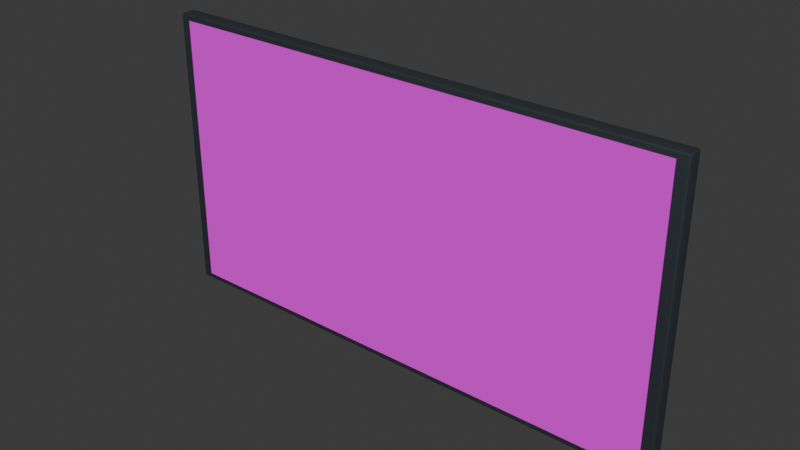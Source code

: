 # Source: anime-landscape-2.blend  (saved by Blender 5.2.44; exported with 4.5.12 LTS)
import bpy
from mathutils import Matrix  # noqa: F401  (used for matrix-valued properties, if any)

bpy.ops.wm.read_factory_settings(use_empty=True)
scene = bpy.context.scene
scene.name = 'Scene'

# ---- collections
col_collection = bpy.data.collections.new('Collection'); scene.collection.children.link(col_collection)

# ---- images (referenced by path relative to the original .blend; pixels are not part of the script)
import os
ASSET_DIR = os.environ.get("B2B_ASSET_DIR", "")  # directory of the original .blend (textures are referenced by path, not embedded)
HERE = os.path.dirname(os.path.abspath(__file__))  # packed textures are extracted next to this script under _unpacked/

def load_image(name, relpath, width, height, colorspace="sRGB"):
    """Load a texture the original file referenced (path relative to the .blend, or extracted next to this script)."""
    p = next((c for c in (os.path.join(HERE, relpath), os.path.join(ASSET_DIR, relpath)) if relpath and os.path.exists(c)), "")
    if p:
        img = bpy.data.images.load(p, check_existing=True)
        img.name = name
    else:  # same state as the original file: an image datablock whose file is absent (Cycles renders it pink)
        img = bpy.data.images.new(name, width, height)
        img.source = "FILE"
        img.filepath = "//" + (relpath or name)
    img.colorspace_settings.name = colorspace
    return img
img_modern_anime_atlas_png = load_image('modern-anime-atlas.png', 'modern-anime-atlas.png', 1024, 1024, 'sRGB')

# ---- materials (node trees are filled in below, after node groups)
mat_modern_recess_charcoal = bpy.data.materials.new('modern-recess-charcoal')
mat_modern_recess_charcoal.diffuse_color = (0.018, 0.025, 0.032, 1.0)
mat_original_anime_landscape_art = bpy.data.materials.new('original-anime-landscape-art')
mat_original_anime_landscape_art.diffuse_color = (1.0, 1.0, 1.0, 1.0)

# ---- material node trees
mat_modern_recess_charcoal.use_nodes = True; mat_modern_recess_charcoal.node_tree.nodes.clear()
_N = mat_modern_recess_charcoal.node_tree.nodes; _L = mat_modern_recess_charcoal.node_tree.links
n0 = _N.new('ShaderNodeBsdfPrincipled'); n0.name = 'Principled BSDF'; n0.location = (-200, 100)
n0.inputs[0].default_value = (0.018, 0.025, 0.032, 1.0)
n0.inputs[2].default_value = 0.82
n0.inputs[10].default_value = 0.005
n1 = _N.new('ShaderNodeOutputMaterial'); n1.name = 'Material Output'; n1.location = (200, 100)
_L.new(n0.outputs[0], n1.inputs[0])
n1.is_active_output = True
mat_original_anime_landscape_art.use_nodes = True; mat_original_anime_landscape_art.node_tree.nodes.clear()
_N = mat_original_anime_landscape_art.node_tree.nodes; _L = mat_original_anime_landscape_art.node_tree.links
n0 = _N.new('ShaderNodeBsdfPrincipled'); n0.name = 'Principled BSDF'; n0.location = (-200, 100)
n0.inputs[2].default_value = 0.95
n0.inputs[10].default_value = 0.005
n1 = _N.new('ShaderNodeOutputMaterial'); n1.name = 'Material Output'; n1.location = (200, 100)
n2 = _N.new('ShaderNodeTexImage'); n2.name = 'Image Texture'; n2.location = (0, 0)
n2.image = img_modern_anime_atlas_png
_L.new(n0.outputs[0], n1.inputs[0])
_L.new(n2.outputs[0], n0.inputs[0])
n1.is_active_output = True

# ---- world
world_world = bpy.data.worlds.new('World'); scene.world = world_world
world_world.use_nodes = True; world_world.node_tree.nodes.clear()
_N = world_world.node_tree.nodes; _L = world_world.node_tree.links
n0 = _N.new('ShaderNodeOutputWorld'); n0.name = 'World Output'; n0.location = (200, 100)
n1 = _N.new('ShaderNodeBackground'); n1.name = 'Background'; n1.location = (-200, 100)
n1.inputs[0].default_value = (0.05088, 0.05088, 0.05088, 1.0)
_L.new(n1.outputs[0], n0.inputs[0])
n0.is_active_output = True
world_world.color = (0.05088, 0.05088, 0.05088)
world_world.sun_shadow_jitter_overblur = 0.0

# ---- meshes
me_cube_2864 = bpy.data.meshes.new('Cube.2864')
me_cube_2864.from_pydata([(-0.596, -0.01289, 0.0), (-0.596, -0.01681, 0.004), (-0.6, -0.01289, 0.004), (-0.596, -0.01485, 0.0005344), (-0.598, -0.01289, 0.0005344), (-0.5979, -0.01477, 0.001053), (-0.598, -0.01629, 0.004), (-0.596, -0.01629, 0.002003), (-0.5979, -0.01578, 0.002087), (-0.5995, -0.01289, 0.002003), (-0.5995, -0.01485, 0.004), (-0.5989, -0.01477, 0.002087), (-0.596, -0.01681, 0.646), (-0.596, -0.01289, 0.65), (-0.6, -0.01289, 0.646), (-0.596, -0.01629, 0.648), (-0.598, -0.01629, 0.646), (-0.5979, -0.01578, 0.6479), (-0.598, -0.01289, 0.6495), (-0.596, -0.01485, 0.6495), (-0.5979, -0.01477, 0.6489), (-0.5995, -0.01485, 0.646), (-0.5995, -0.01289, 0.648), (-0.5989, -0.01477, 0.6479), (-0.596, 0.01358, 0.0), (-0.6, 0.01358, 0.004), (-0.596, 0.0175, 0.004), (-0.598, 0.01358, 0.0005344), (-0.596, 0.01554, 0.0005344), (-0.5979, 0.01545, 0.001053), (-0.5995, 0.01554, 0.004), (-0.5995, 0.01358, 0.002003), (-0.5989, 0.01545, 0.002087), (-0.596, 0.01698, 0.002003), (-0.598, 0.01698, 0.004), (-0.5979, 0.01647, 0.002087), (-0.596, 0.01358, 0.65), (-0.596, 0.0175, 0.646), (-0.6, 0.01358, 0.646), (-0.596, 0.01554, 0.6495), (-0.598, 0.01358, 0.6495), (-0.5979, 0.01545, 0.6489), (-0.598, 0.01698, 0.646), (-0.596, 0.01698, 0.648), (-0.5979, 0.01647, 0.6479), (-0.5995, 0.01358, 0.648), (-0.5995, 0.01554, 0.646), (-0.5989, 0.01545, 0.6479), (0.596, -0.01289, 0.0), (0.6, -0.01289, 0.004), (0.596, -0.01681, 0.004), (0.598, -0.01289, 0.0005344), (0.596, -0.01485, 0.0005344), (0.5979, -0.01477, 0.001053), (0.5995, -0.01485, 0.004), (0.5995, -0.01289, 0.002003), (0.5989, -0.01477, 0.002087), (0.596, -0.01629, 0.002003), (0.598, -0.01629, 0.004), (0.5979, -0.01578, 0.002087), (0.596, -0.01289, 0.65), (0.596, -0.01681, 0.646), (0.6, -0.01289, 0.646), (0.596, -0.01485, 0.6495), (0.598, -0.01289, 0.6495), (0.5979, -0.01477, 0.6489), (0.598, -0.01629, 0.646), (0.596, -0.01629, 0.648), (0.5979, -0.01578, 0.6479), (0.5995, -0.01289, 0.648), (0.5995, -0.01485, 0.646), (0.5989, -0.01477, 0.6479), (0.596, 0.01358, 0.0), (0.596, 0.0175, 0.004), (0.6, 0.01358, 0.004), (0.596, 0.01554, 0.0005344), (0.598, 0.01358, 0.0005344), (0.5979, 0.01545, 0.001053), (0.598, 0.01698, 0.004), (0.596, 0.01698, 0.002003), (0.5979, 0.01647, 0.002087), (0.5995, 0.01358, 0.002003), (0.5995, 0.01554, 0.004), (0.5989, 0.01545, 0.002087), (0.596, 0.01358, 0.65), (0.6, 0.01358, 0.646), (0.596, 0.0175, 0.646), (0.598, 0.01358, 0.6495), (0.596, 0.01554, 0.6495), (0.5979, 0.01545, 0.6489), (0.5995, 0.01554, 0.646), (0.5995, 0.01358, 0.648), (0.5989, 0.01545, 0.6479), (0.596, 0.01698, 0.648), (0.598, 0.01698, 0.646), (0.5979, 0.01647, 0.6479)], [], [(0, 3, 5, 4), (3, 7, 8, 5), (1, 6, 8, 7), (6, 10, 11, 8), (2, 9, 11, 10), (9, 4, 5, 11), (5, 8, 11), (12, 15, 17, 16), (15, 19, 20, 17), (13, 18, 20, 19), (18, 22, 23, 20), (14, 21, 23, 22), (21, 16, 17, 23), (17, 20, 23), (24, 27, 29, 28), (27, 31, 32, 29), (25, 30, 32, 31), (30, 34, 35, 32), (26, 33, 35, 34), (33, 28, 29, 35), (29, 32, 35), (36, 39, 41, 40), (39, 43, 44, 41), (37, 42, 44, 43), (42, 46, 47, 44), (38, 45, 47, 46), (45, 40, 41, 47), (41, 44, 47), (48, 51, 53, 52), (51, 55, 56, 53), (49, 54, 56, 55), (54, 58, 59, 56), (50, 57, 59, 58), (57, 52, 53, 59), (53, 56, 59), (60, 63, 65, 64), (63, 67, 68, 65), (61, 66, 68, 67), (66, 70, 71, 68), (62, 69, 71, 70), (69, 64, 65, 71), (65, 68, 71), (72, 75, 77, 76), (75, 79, 80, 77), (73, 78, 80, 79), (78, 82, 83, 80), (74, 81, 83, 82), (81, 76, 77, 83), (77, 80, 83), (84, 87, 89, 88), (87, 91, 92, 89), (85, 90, 92, 91), (90, 94, 95, 92), (86, 93, 95, 94), (93, 88, 89, 95), (89, 92, 95), (24, 0, 4, 27), (27, 4, 9, 31), (31, 9, 2, 25), (1, 12, 16, 6), (6, 16, 21, 10), (10, 21, 14, 2), (13, 36, 40, 18), (18, 40, 45, 22), (22, 45, 38, 14), (37, 26, 34, 42), (42, 34, 30, 46), (46, 30, 25, 38), (72, 24, 28, 75), (75, 28, 33, 79), (79, 33, 26, 73), (36, 84, 88, 39), (39, 88, 93, 43), (43, 93, 86, 37), (85, 74, 82, 90), (90, 82, 78, 94), (94, 78, 73, 86), (48, 72, 76, 51), (51, 76, 81, 55), (55, 81, 74, 49), (84, 60, 64, 87), (87, 64, 69, 91), (91, 69, 62, 85), (61, 50, 58, 66), (66, 58, 54, 70), (70, 54, 49, 62), (0, 48, 52, 3), (3, 52, 57, 7), (7, 57, 50, 1), (60, 13, 19, 63), (63, 19, 15, 67), (67, 15, 12, 61), (24, 72, 48, 0), (2, 14, 38, 25), (50, 61, 12, 1), (84, 36, 13, 60), (26, 37, 86, 73), (74, 85, 62, 49)])
me_cube_2864.polygons.foreach_set('use_smooth', [True] * 98)
_uv = me_cube_2864.uv_layers.new(name='UVMap')
_uv.uv.foreach_set('vector', [1.817, 0.01526, 1.814, 0.01505, 1.814, 0.01236, 1.817, 0.01245, 1.814, 0.01505, 1.812, 0.01449, 1.813, 0.01197, 1.814, 0.01236, 0.8863, 0.01468, 0.8863, 0.01197, 0.8889, 0.01208, 0.889, 0.01468, 0.8863, 0.01197, 0.8863, 0.009976, 0.8889, 0.01068, 0.8889, 0.01208, 1.949, 0.8512, 1.949, 0.8536, 1.946, 0.8533, 1.946, 0.851, 1.817, 0.009976, 1.817, 0.01245, 1.814, 0.01236, 1.814, 0.01062, 1.814, 0.01236, 1.813, 0.01197, 1.814, 0.01062, 0.01468, 0.01468, 0.01197, 0.01468, 0.01208, 0.01208, 0.01468, 0.01197, 0.01197, 0.01468, 0.009977, 0.01468, 0.01068, 0.01208, 0.01208, 0.01208, 1.919, 0.01237, 1.919, 0.009976, 1.922, 0.01029, 1.922, 0.01258, 1.949, 0.009976, 1.949, 0.01245, 1.946, 0.01236, 1.946, 0.01062, 1.949, 0.01526, 1.946, 0.01505, 1.946, 0.01236, 1.949, 0.01245, 1.946, 0.01505, 1.944, 0.01449, 1.945, 0.01197, 1.946, 0.01236, 1.945, 0.01197, 1.946, 0.01062, 1.946, 0.01236, 1.853, 0.01526, 1.853, 0.01245, 1.856, 0.01236, 1.856, 0.01505, 1.853, 0.01245, 1.853, 0.009976, 1.856, 0.01062, 1.856, 0.01236, 1.985, 0.8512, 1.988, 0.851, 1.988, 0.8533, 1.985, 0.8536, 1.787, 1.638, 1.787, 1.636, 1.79, 1.636, 1.79, 1.637, 1.787, 1.633, 1.79, 1.633, 1.79, 1.636, 1.787, 1.636, 1.858, 0.01449, 1.856, 0.01505, 1.856, 0.01236, 1.857, 0.01197, 1.856, 0.01236, 1.856, 0.01062, 1.857, 0.01197, 1.883, 0.01237, 1.88, 0.01258, 1.88, 0.01029, 1.883, 0.009976, 0.9109, 1.633, 0.9129, 1.633, 0.9131, 1.636, 0.9117, 1.636, 0.9157, 1.633, 0.9157, 1.636, 0.9131, 1.636, 0.9129, 1.633, 1.99, 0.01449, 1.988, 0.01505, 1.988, 0.01236, 1.989, 0.01197, 1.985, 0.01526, 1.985, 0.01245, 1.988, 0.01236, 1.988, 0.01505, 1.985, 0.01245, 1.985, 0.009976, 1.988, 0.01062, 1.988, 0.01236, 1.988, 0.01062, 1.989, 0.01197, 1.988, 0.01236, 1.817, 1.567, 1.817, 1.57, 1.814, 1.57, 1.814, 1.567, 1.985, 1.717, 1.985, 1.715, 1.988, 1.715, 1.988, 1.717, 1.985, 1.712, 1.988, 1.712, 1.988, 1.715, 1.985, 1.715, 1.988, 1.712, 1.99, 1.713, 1.989, 1.715, 1.988, 1.715, 0.8863, 1.633, 0.889, 1.633, 0.8889, 1.636, 0.8863, 1.636, 0.889, 1.633, 0.891, 1.633, 0.8903, 1.636, 0.8889, 1.636, 1.988, 1.717, 1.988, 1.715, 1.989, 1.715, 1.919, 1.565, 1.922, 1.565, 1.922, 1.567, 1.919, 1.567, 1.922, 1.565, 1.924, 1.565, 1.923, 1.568, 1.922, 1.567, 0.01468, 1.633, 0.01468, 1.636, 0.01208, 1.636, 0.01197, 1.633, 0.01468, 1.636, 0.01468, 1.638, 0.01208, 1.637, 0.01208, 1.636, 1.985, 0.876, 1.985, 0.8736, 1.988, 0.8739, 1.988, 0.8762, 1.919, 1.57, 1.919, 1.567, 1.922, 1.567, 1.922, 1.569, 1.922, 1.567, 1.923, 1.568, 1.922, 1.569, 1.853, 1.567, 1.856, 1.567, 1.856, 1.57, 1.853, 1.57, 1.792, 0.01468, 1.79, 0.01468, 1.79, 0.01208, 1.791, 0.01208, 1.787, 0.01468, 1.787, 0.01197, 1.79, 0.01208, 1.79, 0.01468, 1.944, 1.713, 1.946, 1.712, 1.946, 1.715, 1.945, 1.715, 1.949, 1.712, 1.949, 1.715, 1.946, 1.715, 1.946, 1.712, 1.949, 1.715, 1.949, 1.717, 1.946, 1.717, 1.946, 1.715, 1.946, 1.717, 1.945, 1.715, 1.946, 1.715, 1.883, 1.565, 1.883, 1.567, 1.88, 1.567, 1.88, 1.565, 1.883, 1.567, 1.883, 1.57, 1.88, 1.569, 1.88, 1.567, 1.949, 0.876, 1.946, 0.8762, 1.946, 0.8739, 1.949, 0.8736, 0.9157, 0.009976, 0.9157, 0.01197, 0.9131, 0.01208, 0.9131, 0.01068, 0.9157, 0.01468, 0.9129, 0.01468, 0.9131, 0.01208, 0.9157, 0.01197, 1.878, 1.565, 1.88, 1.565, 1.88, 1.567, 1.879, 1.568, 1.88, 1.567, 1.88, 1.569, 1.879, 1.568, 1.853, 0.01526, 1.817, 0.01526, 1.817, 0.01245, 1.853, 0.01245, 1.853, 0.01245, 1.817, 0.01245, 1.817, 0.009976, 1.853, 0.009976, 1.985, 0.8536, 1.949, 0.8536, 1.949, 0.8512, 1.985, 0.8512, 0.8863, 0.01468, 0.01468, 0.01468, 0.01468, 0.01197, 0.8863, 0.01197, 0.8863, 0.01197, 0.01468, 0.01197, 0.01468, 0.009976, 0.8863, 0.009976, 1.946, 0.851, 1.946, 0.01505, 1.949, 0.01526, 1.949, 0.8512, 1.919, 0.01237, 1.883, 0.01237, 1.883, 0.009976, 1.919, 0.009976, 1.949, 0.009976, 1.985, 0.009976, 1.985, 0.01245, 1.949, 0.01245, 1.949, 0.01245, 1.985, 0.01245, 1.985, 0.01526, 1.949, 0.01526, 0.9157, 1.633, 1.787, 1.633, 1.787, 1.636, 0.9157, 1.636, 0.9157, 1.636, 1.787, 1.636, 1.787, 1.638, 0.9157, 1.638, 1.988, 0.01505, 1.988, 0.851, 1.985, 0.8512, 1.985, 0.01526, 1.853, 1.567, 1.853, 0.01526, 1.856, 0.01505, 1.856, 1.567, 1.792, 0.01468, 1.792, 1.633, 1.79, 1.633, 1.79, 0.01468, 1.79, 0.01468, 1.79, 1.633, 1.787, 1.633, 1.787, 0.01468, 1.883, 0.01237, 1.883, 1.565, 1.88, 1.565, 1.88, 0.01258, 0.9109, 1.633, 0.9109, 0.01468, 0.9129, 0.01468, 0.9129, 1.633, 0.9129, 1.633, 0.9129, 0.01468, 0.9157, 0.01468, 0.9157, 1.633, 1.949, 0.876, 1.949, 1.712, 1.946, 1.712, 1.946, 0.8762, 0.9157, 0.009976, 1.787, 0.009976, 1.787, 0.01197, 0.9157, 0.01197, 0.9157, 0.01197, 1.787, 0.01197, 1.787, 0.01468, 0.9157, 0.01468, 1.817, 1.567, 1.853, 1.567, 1.853, 1.57, 1.817, 1.57, 1.985, 1.717, 1.949, 1.717, 1.949, 1.715, 1.985, 1.715, 1.985, 1.715, 1.949, 1.715, 1.949, 1.712, 1.985, 1.712, 1.883, 1.565, 1.919, 1.565, 1.919, 1.567, 1.883, 1.567, 1.883, 1.567, 1.919, 1.567, 1.919, 1.57, 1.883, 1.57, 1.949, 0.8736, 1.985, 0.8736, 1.985, 0.876, 1.949, 0.876, 0.01468, 1.633, 0.8863, 1.633, 0.8863, 1.636, 0.01468, 1.636, 0.01468, 1.636, 0.8863, 1.636, 0.8863, 1.638, 0.01468, 1.638, 1.988, 0.8762, 1.988, 1.712, 1.985, 1.712, 1.985, 0.876, 1.817, 0.01526, 1.817, 1.567, 1.814, 1.567, 1.814, 0.01505, 0.891, 0.01468, 0.891, 1.633, 0.889, 1.633, 0.889, 0.01468, 0.889, 0.01468, 0.889, 1.633, 0.8863, 1.633, 0.8863, 0.01468, 1.919, 1.565, 1.919, 0.01237, 1.922, 0.01258, 1.922, 1.565, 0.009976, 1.633, 0.009977, 0.01468, 0.01197, 0.01468, 0.01197, 1.633, 0.01197, 1.633, 0.01197, 0.01468, 0.01468, 0.01468, 0.01468, 1.633, 1.853, 0.01526, 1.853, 1.567, 1.817, 1.567, 1.817, 0.01526, 1.949, 0.8512, 1.949, 0.01526, 1.985, 0.01526, 1.985, 0.8512, 0.8863, 1.633, 0.01468, 1.633, 0.01468, 0.01468, 0.8863, 0.01468, 1.883, 1.565, 1.883, 0.01237, 1.919, 0.01237, 1.919, 1.565, 1.787, 1.633, 0.9157, 1.633, 0.9157, 0.01468, 1.787, 0.01468, 1.949, 1.712, 1.949, 0.876, 1.985, 0.876, 1.985, 1.712])
me_cube_2864.materials.append(mat_modern_recess_charcoal)
me_cube_2864.update()
me_artwork_plane_001 = bpy.data.meshes.new('artwork_plane.001')
me_artwork_plane_001.from_pydata([(-0.576, -0.0175, 0.013), (0.576, -0.0175, 0.013), (0.576, -0.0175, 0.637), (-0.576, -0.0175, 0.637)], [], [(0, 1, 2, 3)])
_uv = me_artwork_plane_001.uv_layers.new(name='UVMap')
_uv.uv.foreach_set('vector', [0.0, 0.3333, 1.0, 0.3333, 1.0, 0.6667, 0.0, 0.6667])
me_artwork_plane_001.materials.append(mat_original_anime_landscape_art)
me_artwork_plane_001.update()

# ---- objects
ob_slim_gallery_frame = bpy.data.objects.new('slim_gallery_frame', me_cube_2864)
ob_original_landscape_artwork = bpy.data.objects.new('original_landscape_artwork', me_artwork_plane_001)

# ---- transforms, parenting, visibility, modifiers, constraints
ob_slim_gallery_frame.location = (0.0, 0.0, 0.0)
ob_original_landscape_artwork.location = (0.0, 0.0, 0.0)

# ---- collection membership
col_collection.objects.link(ob_slim_gallery_frame)
col_collection.objects.link(ob_original_landscape_artwork)

# ---- scene / render settings (as saved in the file)
scene.frame_start = 1; scene.frame_end = 250; scene.frame_set(1)
scene.render.engine = 'BLENDER_EEVEE_NEXT'
scene.render.bake_bias = 0.0
scene.render.bake_samples = 0
scene.render.compositor_device = 'GPU'
scene.eevee.use_volume_custom_range = False
scene.eevee.fast_gi_thickness_near = 0.1
scene.eevee.fast_gi_thickness_far = 0.0
scene.eevee.ray_tracing_options.screen_trace_thickness = 0.1
bpy.context.view_layer.update()

# ---- added for rendering (the .blend has no active camera and no usable light): camera, sun
cam_auto = bpy.data.cameras.new('AutoCamera')
cam_auto.lens = 50.0
cam_auto.sensor_width = 36.0
cam_auto.clip_end = 1000.0
ob_auto_camera = bpy.data.objects.new('AutoCamera', cam_auto)
scene.collection.objects.link(ob_auto_camera)
ob_auto_camera.location = (1.2631, -1.51572, 1.33548)
ob_auto_camera.rotation_euler = (1.09748, -7.21219e-08, 0.694738)
scene.camera = ob_auto_camera
light_auto_sun = bpy.data.lights.new('AutoSun', 'SUN')
light_auto_sun.energy = 3.0
light_auto_sun.angle = 0.0523599
ob_auto_sun = bpy.data.objects.new('AutoSun', light_auto_sun)
scene.collection.objects.link(ob_auto_sun)
ob_auto_sun.rotation_euler = (0.872665, 0.174533, 0.523599)
bpy.context.view_layer.update()
